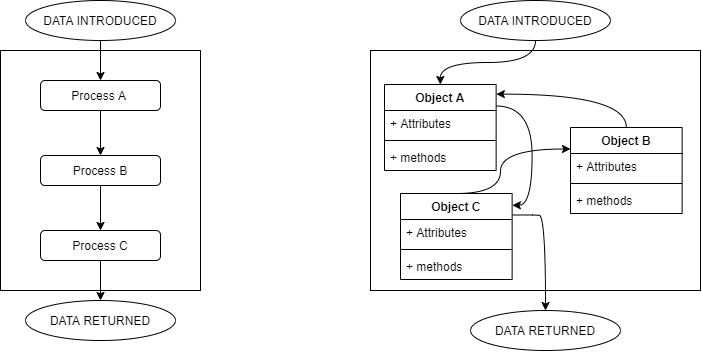

The diagram above was exported from draw.io. Its source (the exported page's mxGraphModel, read from the mxfile embedded in the PNG):
<mxGraphModel dx="718" dy="488" grid="1" gridSize="10" guides="1" tooltips="1" connect="1" arrows="1" fold="1" page="1" pageScale="1" pageWidth="827" pageHeight="1169" math="0" shadow="0">
  <root>
    <mxCell id="0" />
    <mxCell id="1" parent="0" />
    <mxCell id="ocpmjXw-6auULOcS4oS3-11" value="" style="group" vertex="1" connectable="0" parent="1">
      <mxGeometry x="30" y="80" width="200" height="340" as="geometry" />
    </mxCell>
    <mxCell id="ocpmjXw-6auULOcS4oS3-1" value="" style="rounded=0;whiteSpace=wrap;html=1;" vertex="1" parent="ocpmjXw-6auULOcS4oS3-11">
      <mxGeometry y="50" width="200" height="240" as="geometry" />
    </mxCell>
    <mxCell id="ocpmjXw-6auULOcS4oS3-2" value="Process B" style="rounded=1;whiteSpace=wrap;html=1;" vertex="1" parent="ocpmjXw-6auULOcS4oS3-11">
      <mxGeometry x="40" y="155" width="120" height="30" as="geometry" />
    </mxCell>
    <mxCell id="ocpmjXw-6auULOcS4oS3-5" style="edgeStyle=orthogonalEdgeStyle;rounded=0;orthogonalLoop=1;jettySize=auto;html=1;" edge="1" parent="ocpmjXw-6auULOcS4oS3-11" source="ocpmjXw-6auULOcS4oS3-3" target="ocpmjXw-6auULOcS4oS3-2">
      <mxGeometry relative="1" as="geometry" />
    </mxCell>
    <mxCell id="ocpmjXw-6auULOcS4oS3-3" value="Process A&amp;nbsp;" style="rounded=1;whiteSpace=wrap;html=1;" vertex="1" parent="ocpmjXw-6auULOcS4oS3-11">
      <mxGeometry x="40" y="80" width="120" height="30" as="geometry" />
    </mxCell>
    <mxCell id="ocpmjXw-6auULOcS4oS3-4" value="Process C" style="rounded=1;whiteSpace=wrap;html=1;" vertex="1" parent="ocpmjXw-6auULOcS4oS3-11">
      <mxGeometry x="40" y="230" width="120" height="30" as="geometry" />
    </mxCell>
    <mxCell id="ocpmjXw-6auULOcS4oS3-6" style="edgeStyle=orthogonalEdgeStyle;rounded=0;orthogonalLoop=1;jettySize=auto;html=1;entryX=0.5;entryY=0;entryDx=0;entryDy=0;" edge="1" parent="ocpmjXw-6auULOcS4oS3-11" source="ocpmjXw-6auULOcS4oS3-2" target="ocpmjXw-6auULOcS4oS3-4">
      <mxGeometry relative="1" as="geometry" />
    </mxCell>
    <mxCell id="ocpmjXw-6auULOcS4oS3-8" style="edgeStyle=orthogonalEdgeStyle;rounded=0;orthogonalLoop=1;jettySize=auto;html=1;entryX=0.5;entryY=0;entryDx=0;entryDy=0;" edge="1" parent="ocpmjXw-6auULOcS4oS3-11" source="ocpmjXw-6auULOcS4oS3-7" target="ocpmjXw-6auULOcS4oS3-3">
      <mxGeometry relative="1" as="geometry" />
    </mxCell>
    <mxCell id="ocpmjXw-6auULOcS4oS3-7" value="DATA INTRODUCED" style="ellipse;whiteSpace=wrap;html=1;" vertex="1" parent="ocpmjXw-6auULOcS4oS3-11">
      <mxGeometry x="25" width="150" height="40" as="geometry" />
    </mxCell>
    <mxCell id="ocpmjXw-6auULOcS4oS3-9" value="DATA RETURNED" style="ellipse;whiteSpace=wrap;html=1;" vertex="1" parent="ocpmjXw-6auULOcS4oS3-11">
      <mxGeometry x="25" y="300" width="150" height="40" as="geometry" />
    </mxCell>
    <mxCell id="ocpmjXw-6auULOcS4oS3-10" style="edgeStyle=orthogonalEdgeStyle;rounded=0;orthogonalLoop=1;jettySize=auto;html=1;entryX=0.5;entryY=0;entryDx=0;entryDy=0;" edge="1" parent="ocpmjXw-6auULOcS4oS3-11" source="ocpmjXw-6auULOcS4oS3-4" target="ocpmjXw-6auULOcS4oS3-9">
      <mxGeometry relative="1" as="geometry" />
    </mxCell>
    <mxCell id="ocpmjXw-6auULOcS4oS3-12" value="" style="rounded=0;whiteSpace=wrap;html=1;" vertex="1" parent="1">
      <mxGeometry x="400" y="130" width="330" height="240" as="geometry" />
    </mxCell>
    <mxCell id="ocpmjXw-6auULOcS4oS3-39" style="edgeStyle=orthogonalEdgeStyle;curved=1;rounded=0;orthogonalLoop=1;jettySize=auto;html=1;exitX=1;exitY=0.25;exitDx=0;exitDy=0;entryX=1.002;entryY=0.137;entryDx=0;entryDy=0;entryPerimeter=0;" edge="1" parent="1" source="ocpmjXw-6auULOcS4oS3-13" target="ocpmjXw-6auULOcS4oS3-21">
      <mxGeometry relative="1" as="geometry" />
    </mxCell>
    <mxCell id="ocpmjXw-6auULOcS4oS3-13" value="Object A" style="swimlane;fontStyle=1;align=center;verticalAlign=top;childLayout=stackLayout;horizontal=1;startSize=26;horizontalStack=0;resizeParent=1;resizeParentMax=0;resizeLast=0;collapsible=1;marginBottom=0;" vertex="1" parent="1">
      <mxGeometry x="414" y="164" width="111.63" height="86" as="geometry" />
    </mxCell>
    <mxCell id="ocpmjXw-6auULOcS4oS3-14" value="+ Attributes" style="text;strokeColor=none;fillColor=none;align=left;verticalAlign=top;spacingLeft=4;spacingRight=4;overflow=hidden;rotatable=0;points=[[0,0.5],[1,0.5]];portConstraint=eastwest;" vertex="1" parent="ocpmjXw-6auULOcS4oS3-13">
      <mxGeometry y="26" width="111.63" height="26" as="geometry" />
    </mxCell>
    <mxCell id="ocpmjXw-6auULOcS4oS3-15" value="" style="line;strokeWidth=1;fillColor=none;align=left;verticalAlign=middle;spacingTop=-1;spacingLeft=3;spacingRight=3;rotatable=0;labelPosition=right;points=[];portConstraint=eastwest;" vertex="1" parent="ocpmjXw-6auULOcS4oS3-13">
      <mxGeometry y="52" width="111.63" height="8" as="geometry" />
    </mxCell>
    <mxCell id="ocpmjXw-6auULOcS4oS3-16" value="+ methods" style="text;strokeColor=none;fillColor=none;align=left;verticalAlign=top;spacingLeft=4;spacingRight=4;overflow=hidden;rotatable=0;points=[[0,0.5],[1,0.5]];portConstraint=eastwest;" vertex="1" parent="ocpmjXw-6auULOcS4oS3-13">
      <mxGeometry y="60" width="111.63" height="26" as="geometry" />
    </mxCell>
    <mxCell id="ocpmjXw-6auULOcS4oS3-38" style="edgeStyle=orthogonalEdgeStyle;curved=1;rounded=0;orthogonalLoop=1;jettySize=auto;html=1;exitX=0.5;exitY=0;exitDx=0;exitDy=0;entryX=1.002;entryY=0.112;entryDx=0;entryDy=0;entryPerimeter=0;" edge="1" parent="1" source="ocpmjXw-6auULOcS4oS3-17" target="ocpmjXw-6auULOcS4oS3-13">
      <mxGeometry relative="1" as="geometry" />
    </mxCell>
    <mxCell id="ocpmjXw-6auULOcS4oS3-17" value="Object B" style="swimlane;fontStyle=1;align=center;verticalAlign=top;childLayout=stackLayout;horizontal=1;startSize=26;horizontalStack=0;resizeParent=1;resizeParentMax=0;resizeLast=0;collapsible=1;marginBottom=0;" vertex="1" parent="1">
      <mxGeometry x="600" y="207" width="111.63" height="86" as="geometry" />
    </mxCell>
    <mxCell id="ocpmjXw-6auULOcS4oS3-18" value="+ Attributes" style="text;strokeColor=none;fillColor=none;align=left;verticalAlign=top;spacingLeft=4;spacingRight=4;overflow=hidden;rotatable=0;points=[[0,0.5],[1,0.5]];portConstraint=eastwest;" vertex="1" parent="ocpmjXw-6auULOcS4oS3-17">
      <mxGeometry y="26" width="111.63" height="26" as="geometry" />
    </mxCell>
    <mxCell id="ocpmjXw-6auULOcS4oS3-19" value="" style="line;strokeWidth=1;fillColor=none;align=left;verticalAlign=middle;spacingTop=-1;spacingLeft=3;spacingRight=3;rotatable=0;labelPosition=right;points=[];portConstraint=eastwest;" vertex="1" parent="ocpmjXw-6auULOcS4oS3-17">
      <mxGeometry y="52" width="111.63" height="8" as="geometry" />
    </mxCell>
    <mxCell id="ocpmjXw-6auULOcS4oS3-20" value="+ methods" style="text;strokeColor=none;fillColor=none;align=left;verticalAlign=top;spacingLeft=4;spacingRight=4;overflow=hidden;rotatable=0;points=[[0,0.5],[1,0.5]];portConstraint=eastwest;" vertex="1" parent="ocpmjXw-6auULOcS4oS3-17">
      <mxGeometry y="60" width="111.63" height="26" as="geometry" />
    </mxCell>
    <mxCell id="ocpmjXw-6auULOcS4oS3-32" style="edgeStyle=orthogonalEdgeStyle;curved=1;rounded=0;orthogonalLoop=1;jettySize=auto;html=1;exitX=0.5;exitY=0;exitDx=0;exitDy=0;entryX=0;entryY=0.25;entryDx=0;entryDy=0;" edge="1" parent="1" source="ocpmjXw-6auULOcS4oS3-21" target="ocpmjXw-6auULOcS4oS3-17">
      <mxGeometry relative="1" as="geometry">
        <Array as="points">
          <mxPoint x="530" y="273" />
          <mxPoint x="530" y="229" />
        </Array>
      </mxGeometry>
    </mxCell>
    <mxCell id="ocpmjXw-6auULOcS4oS3-37" style="edgeStyle=orthogonalEdgeStyle;curved=1;rounded=0;orthogonalLoop=1;jettySize=auto;html=1;exitX=1;exitY=0.25;exitDx=0;exitDy=0;entryX=0.5;entryY=0;entryDx=0;entryDy=0;" edge="1" parent="1" source="ocpmjXw-6auULOcS4oS3-21" target="ocpmjXw-6auULOcS4oS3-27">
      <mxGeometry relative="1" as="geometry">
        <Array as="points">
          <mxPoint x="562" y="295" />
          <mxPoint x="575" y="295" />
        </Array>
      </mxGeometry>
    </mxCell>
    <mxCell id="ocpmjXw-6auULOcS4oS3-21" value="Object C" style="swimlane;fontStyle=1;align=center;verticalAlign=top;childLayout=stackLayout;horizontal=1;startSize=26;horizontalStack=0;resizeParent=1;resizeParentMax=0;resizeLast=0;collapsible=1;marginBottom=0;" vertex="1" parent="1">
      <mxGeometry x="430" y="273" width="111.63" height="86" as="geometry" />
    </mxCell>
    <mxCell id="ocpmjXw-6auULOcS4oS3-22" value="+ Attributes" style="text;strokeColor=none;fillColor=none;align=left;verticalAlign=top;spacingLeft=4;spacingRight=4;overflow=hidden;rotatable=0;points=[[0,0.5],[1,0.5]];portConstraint=eastwest;" vertex="1" parent="ocpmjXw-6auULOcS4oS3-21">
      <mxGeometry y="26" width="111.63" height="26" as="geometry" />
    </mxCell>
    <mxCell id="ocpmjXw-6auULOcS4oS3-23" value="" style="line;strokeWidth=1;fillColor=none;align=left;verticalAlign=middle;spacingTop=-1;spacingLeft=3;spacingRight=3;rotatable=0;labelPosition=right;points=[];portConstraint=eastwest;" vertex="1" parent="ocpmjXw-6auULOcS4oS3-21">
      <mxGeometry y="52" width="111.63" height="8" as="geometry" />
    </mxCell>
    <mxCell id="ocpmjXw-6auULOcS4oS3-24" value="+ methods" style="text;strokeColor=none;fillColor=none;align=left;verticalAlign=top;spacingLeft=4;spacingRight=4;overflow=hidden;rotatable=0;points=[[0,0.5],[1,0.5]];portConstraint=eastwest;" vertex="1" parent="ocpmjXw-6auULOcS4oS3-21">
      <mxGeometry y="60" width="111.63" height="26" as="geometry" />
    </mxCell>
    <mxCell id="ocpmjXw-6auULOcS4oS3-31" style="edgeStyle=orthogonalEdgeStyle;curved=1;rounded=0;orthogonalLoop=1;jettySize=auto;html=1;entryX=0.5;entryY=0;entryDx=0;entryDy=0;" edge="1" parent="1" source="ocpmjXw-6auULOcS4oS3-26" target="ocpmjXw-6auULOcS4oS3-13">
      <mxGeometry relative="1" as="geometry" />
    </mxCell>
    <mxCell id="ocpmjXw-6auULOcS4oS3-26" value="DATA INTRODUCED" style="ellipse;whiteSpace=wrap;html=1;" vertex="1" parent="1">
      <mxGeometry x="490" y="80" width="150" height="40" as="geometry" />
    </mxCell>
    <mxCell id="ocpmjXw-6auULOcS4oS3-27" value="DATA RETURNED" style="ellipse;whiteSpace=wrap;html=1;" vertex="1" parent="1">
      <mxGeometry x="500" y="390" width="150" height="40" as="geometry" />
    </mxCell>
  </root>
</mxGraphModel>